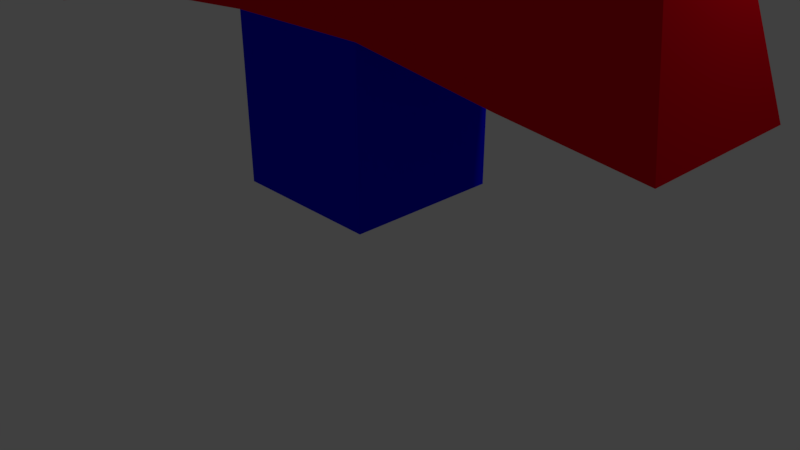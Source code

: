 # Source: TestAnimation.blend  (saved by Blender 2.79.0; exported with 4.5.12 LTS)
import bpy
from mathutils import Matrix  # noqa: F401  (used for matrix-valued properties, if any)

bpy.ops.wm.read_factory_settings(use_empty=True)
scene = bpy.context.scene
scene.name = 'Scene'

# ---- collections
col_collection_1 = bpy.data.collections.new('Collection 1'); scene.collection.children.link(col_collection_1)

# ---- materials (node trees are filled in below, after node groups)
mat_blue = bpy.data.materials.new('Blue')
mat_blue.alpha_threshold = 0.0
mat_blue.use_transparent_shadow = False
mat_blue.diffuse_color = (0.001536, 0.0, 0.8, 1.0)
mat_blue.roughness = 0.5
mat_red = bpy.data.materials.new('Red')
mat_red.alpha_threshold = 0.0
mat_red.use_transparent_shadow = False
mat_red.diffuse_color = (0.8, 0.0, 0.01153, 1.0)
mat_red.roughness = 0.5

# ---- material node trees

# ---- world
world_world = bpy.data.worlds.new('World'); scene.world = world_world
world_world.color = (0.05088, 0.05088, 0.05088)
world_world.use_sun_shadow = False
world_world.sun_shadow_jitter_overblur = 0.0
world_world.cycles.sampling_method = 'MANUAL'

# ---- cameras
cam_camera = bpy.data.cameras.new('Camera')
cam_camera.clip_end = 100.0
cam_camera.lens = 35.0
cam_camera.sensor_width = 32.0
cam_camera.sensor_height = 18.0
cam_camera.ortho_scale = 7.314
cam_camera.dof.focus_distance = 0.0
cam_camera.dof.aperture_fstop = 128.0

# ---- lights
light_lamp = bpy.data.lights.new('Lamp', 'POINT')
light_lamp.transmission_factor = 0.0
light_lamp.cutoff_distance = 30.0
light_lamp.energy = 100.0
light_lamp.shadow_buffer_clip_start = 1.001
light_lamp.shadow_soft_size = 0.1
light_lamp.shadow_maximum_resolution = 0.006
light_lamp.use_absolute_resolution = True

# ---- meshes
me_personmesh = bpy.data.meshes.new('PersonMesh')
me_personmesh.from_pydata([(1.0, 1.0, 1.0), (1.0, -1.0, 1.0), (-1.0, -1.0, 1.0), (-1.0, 1.0, 1.0), (1.0, 1.0, 3.121), (1.0, -1.0, 3.121), (-1.0, 1.0, 3.121), (-1.0, -1.0, 3.121), (0.4458, 0.4458, 5.293), (0.4458, -0.4458, 5.293), (-0.4458, 0.4458, 5.293), (-0.4458, -0.4458, 5.293), (0.4911, 0.4911, 7.38), (0.4911, -0.4911, 7.38), (-0.4911, 0.4911, 7.38), (-0.4911, -0.4911, 7.38), (-3.054, -1.174, 3.044), (-3.054, 0.8258, 3.044), (-2.5, -0.62, 5.216), (-2.5, 0.2716, 5.216), (-4.872, -1.404, 2.678), (-4.872, 0.5963, 2.678), (-4.318, -0.8495, 4.85), (-4.318, 0.04203, 4.85), (2.912, 0.8842, 2.905), (2.912, -1.116, 2.905), (2.357, 0.3299, 5.077), (2.357, -0.5616, 5.077), (4.497, 0.8787, 2.72), (4.497, -1.121, 2.72), (3.943, 0.3244, 4.892), (3.943, -0.5671, 4.892)], [], [(2, 1, 5, 7), (0, 1, 2, 3), (5, 4, 24, 25), (1, 0, 4, 5), (3, 2, 7, 6), (0, 3, 6, 4), (10, 11, 15, 14), (11, 10, 19, 18), (4, 6, 10, 8), (7, 5, 9, 11), (12, 14, 15, 13), (8, 10, 14, 12), (11, 9, 13, 15), (9, 8, 12, 13), (19, 17, 21, 23), (6, 7, 16, 17), (7, 11, 18, 16), (10, 6, 17, 19), (21, 20, 22, 23), (18, 19, 23, 22), (16, 18, 22, 20), (17, 16, 20, 21), (24, 26, 30, 28), (4, 8, 26, 24), (8, 9, 27, 26), (9, 5, 25, 27), (29, 28, 30, 31), (25, 24, 28, 29), (27, 25, 29, 31), (26, 27, 31, 30)])
me_personmesh.polygons.foreach_set('material_index', [0, 0, 0, 0, 0, 0, 0, 0, 1, 1, 0, 0, 0, 0, 1, 0, 1, 1, 1, 0, 1, 0, 1, 1, 0, 1, 1, 0, 1, 0])
me_personmesh.materials.append(mat_blue)
me_personmesh.materials.append(mat_red)
me_personmesh.use_remesh_preserve_volume = False
me_personmesh.use_remesh_preserve_attributes = False
me_personmesh.use_mirror_vertex_groups = False
me_personmesh.update()
arm_armature_002 = bpy.data.armatures.new('Armature.002')  # bones are not reproduced

# ---- objects
ob_armature = bpy.data.objects.new('Armature', arm_armature_002)
ob_personobject = bpy.data.objects.new('PersonObject', me_personmesh)
ob_lamp = bpy.data.objects.new('Lamp', light_lamp)
ob_camera = bpy.data.objects.new('Camera', cam_camera)

# ---- transforms, parenting, visibility, modifiers, constraints
ob_armature.location = (0.0, 0.0, 3.163)
ob_armature.lineart.crease_threshold = 0.0
ob_personobject.parent = ob_armature
ob_personobject.matrix_parent_inverse = Matrix(((1.0, 0.0, 0.0, -0.0), (0.0, 1.0, 0.0, -0.0), (0.0, 0.0, 1.0, -3.163), (0.0, 0.0, 0.0, 1.0)))
ob_personobject.location = (0.0, 0.0, 0.0)
ob_personobject.lock_rotations_4d = False
ob_personobject.empty_display_type = 'ARROWS'
ob_personobject.lineart.crease_threshold = 0.0
_vg = ob_personobject.vertex_groups.new(name='Pelvis')
for _i, _w in zip([0, 1, 2, 3, 4, 5, 6, 7], [0.8523, 0.8632, 0.8524, 0.8628, 0.06436, 0.07298, 0.0694, 0.065]): _vg.add([_i], _w, 'REPLACE')
_vg = ob_personobject.vertex_groups.new(name='Spine')
for _i, _w in zip([0, 1, 2, 3, 4, 5, 6, 7, 16, 17, 18, 24, 25, 26, 29], [0.1237, 0.1103, 0.1233, 0.1132, 0.7902, 0.7373, 0.7636, 0.7869, 0.08053, 0.0632, 0.01373, 0.08447, 0.09668, 0.002466, 0.0101]): _vg.add([_i], _w, 'REPLACE')
_vg = ob_personobject.vertex_groups.new(name='RightArm')
_vg = ob_personobject.vertex_groups.new(name='RightHand')
for _i, _w in zip([6, 7, 11, 16, 17, 18, 19, 20, 21, 22, 23], [0.08752, 0.08613, 0.00362, 0.9032, 0.9337, 0.8901, 0.901, 0.9724, 0.9834, 0.9786, 0.9822]): _vg.add([_i], _w, 'REPLACE')
_vg = ob_personobject.vertex_groups.new(name='LeftArm')
_vg = ob_personobject.vertex_groups.new(name='LeftHand')
for _i, _w in zip([4, 5, 24, 25, 26, 27, 28, 29, 30, 31], [0.08843, 0.1057, 0.901, 0.908, 0.908, 0.905, 0.9735, 0.974, 0.982, 0.9804]): _vg.add([_i], _w, 'REPLACE')
_vg = ob_personobject.vertex_groups.new(name='Head')
for _i, _w in zip([4, 5, 6, 7, 8, 9, 10, 11, 12, 13, 14, 15, 18, 19, 26, 27], [0.05032, 0.07641, 0.07207, 0.05383, 0.9516, 0.9455, 0.9609, 0.9448, 0.9964, 0.9954, 0.9968, 0.9957, 0.07487, 0.08504, 0.06325, 0.07959]): _vg.add([_i], _w, 'REPLACE')
_vg = ob_personobject.vertex_groups.new(name='Bone')
for _i, _w in zip([0, 1, 2, 3, 4, 5, 6, 7, 16, 17, 24, 25], [0.9439, 0.8924, 0.9437, 0.8923, 0.7625, 0.1787, 0.1782, 0.7604, 0.07809, 0.00256, 0.07867, 0.01753]): _vg.add([_i], _w, 'REPLACE')
_vg = ob_personobject.vertex_groups.new(name='Bone.001')
for _i, _w in zip([0, 1, 2, 3, 4, 5, 6, 7, 17, 25, 29], [0.01423, 0.08083, 0.01475, 0.08302, 0.09164, 0.6388, 0.6579, 0.09384, 0.06954, 0.09372, 0.01408]): _vg.add([_i], _w, 'REPLACE')
_vg = ob_personobject.vertex_groups.new(name='Bone.002')
for _i, _w in zip([4, 5, 6, 7, 8, 9, 10, 11, 12, 13, 14, 15, 18, 19, 26, 27], [0.05014, 0.07403, 0.07129, 0.05281, 0.9451, 0.9476, 0.9584, 0.9512, 0.9936, 0.9934, 0.9942, 0.9941, 0.05764, 0.06724, 0.0527, 0.07234]): _vg.add([_i], _w, 'REPLACE')
_vg = ob_personobject.vertex_groups.new(name='Bone.003')
_vg = ob_personobject.vertex_groups.new(name='Bone.004')
for _i, _w in zip([6, 7, 16, 17, 18, 19, 20, 21, 22, 23], [0.08512, 0.08527, 0.9021, 0.9099, 0.9145, 0.9204, 0.9718, 0.9732, 0.9879, 0.9914]): _vg.add([_i], _w, 'REPLACE')
_vg = ob_personobject.vertex_groups.new(name='Bone.005')
_vg = ob_personobject.vertex_groups.new(name='Bone.006')
for _i, _w in zip([4, 5, 8, 24, 25, 26, 27, 28, 29, 30, 31], [0.08911, 0.1012, 0.006164, 0.8928, 0.8908, 0.9225, 0.9126, 0.9677, 0.9629, 0.9877, 0.9834]): _vg.add([_i], _w, 'REPLACE')
_m = ob_personobject.modifiers.new('Armature', 'ARMATURE')
_m = ob_personobject.modifiers.new('Armature.001', 'ARMATURE')
_m.object = ob_armature
ob_lamp.location = (4.076, 1.005, 5.904)
ob_lamp.rotation_euler = (0.6503, 0.05522, 1.866)
ob_lamp.lock_rotations_4d = False
ob_lamp.empty_display_type = 'ARROWS'
ob_lamp.color = (0.0, 0.0, 0.0, 0.0)
ob_lamp.lineart.crease_threshold = 0.0
ob_camera.location = (7.481, -6.508, 5.344)
ob_camera.rotation_euler = (1.109, 0.0, 0.8149)
ob_camera.lock_rotations_4d = False
ob_camera.empty_display_type = 'ARROWS'
ob_camera.color = (0.0, 0.0, 0.0, 0.0)
ob_camera.display_type = 'WIRE'
ob_camera.lineart.crease_threshold = 0.0

# ---- collection membership
col_collection_1.objects.link(ob_armature)
col_collection_1.objects.link(ob_personobject)
col_collection_1.objects.link(ob_lamp)
col_collection_1.objects.link(ob_camera)

# ---- scene / render settings (as saved in the file)
scene.camera = ob_camera
scene.frame_start = 1; scene.frame_end = 60; scene.frame_set(0)
scene.render.engine = 'BLENDER_EEVEE_NEXT'
scene.render.resolution_percentage = 50
scene.render.dither_intensity = 0.0
scene.cycles.use_denoising = False
scene.cycles.samples = 128
scene.cycles.sampling_pattern = 'TABULATED_SOBOL'
scene.cycles.use_adaptive_sampling = False
scene.cycles.use_light_tree = False
scene.cycles.blur_glossy = 0.0
scene.cycles.sample_clamp_indirect = 0.0
scene.view_settings.view_transform = 'Standard'
bpy.context.view_layer.update()
